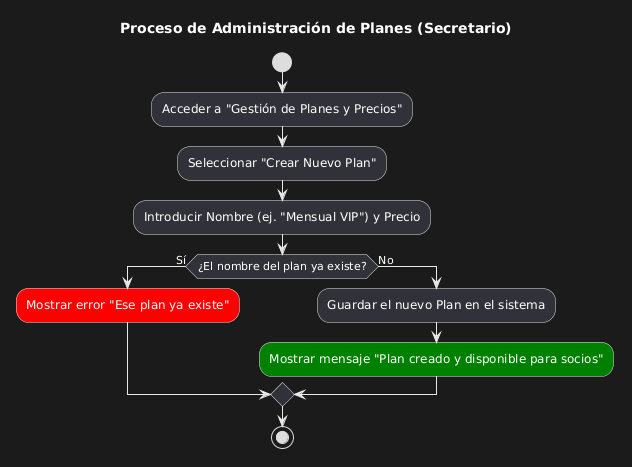

The diagram above was rendered by PlantUML. Its source (embedded in the PNG):
@startuml
title Proceso de Administración de Planes (Secretario)

start

:Acceder a "Gestión de Planes y Precios";
:Seleccionar "Crear Nuevo Plan";
:Introducir Nombre (ej. "Mensual VIP") y Precio;

if (¿El nombre del plan ya existe?) then (Sí)
  :Mostrar error "Ese plan ya existe"; <<#red>>
else (No)
  :Guardar el nuevo Plan en el sistema;
  :Mostrar mensaje "Plan creado y disponible para socios"; <<#green>>
endif

stop
@enduml